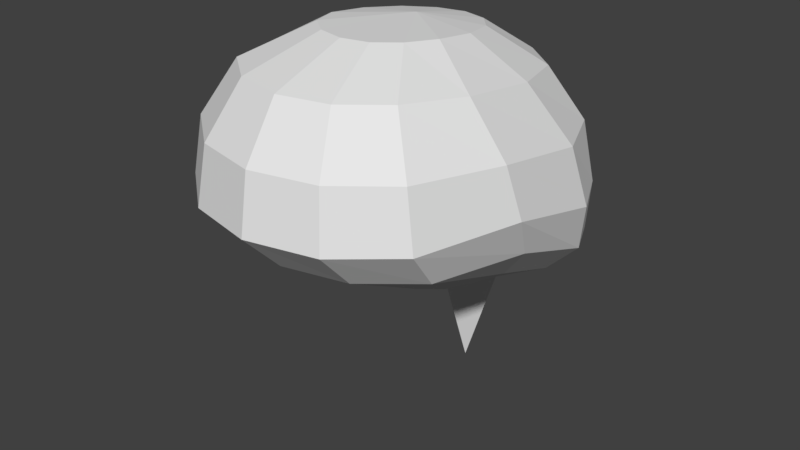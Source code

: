 # Source: wisdom.blend  (saved by Blender 2.78.0; exported with 4.5.12 LTS)
import bpy
from mathutils import Matrix  # noqa: F401  (used for matrix-valued properties, if any)

bpy.ops.wm.read_factory_settings(use_empty=True)
scene = bpy.context.scene
scene.name = 'Scene'

# ---- collections
col_collection_1 = bpy.data.collections.new('Collection 1'); scene.collection.children.link(col_collection_1)

# ---- materials (node trees are filled in below, after node groups)
mat_material_001 = bpy.data.materials.new('Material.001')
mat_material_001.alpha_threshold = 0.0
mat_material_001.use_transparent_shadow = False
mat_material_001.roughness = 0.5

# ---- material node trees

# ---- world
world_world = bpy.data.worlds.new('World'); scene.world = world_world
world_world.color = (0.05088, 0.05088, 0.05088)
world_world.use_sun_shadow = False
world_world.sun_shadow_jitter_overblur = 0.0
world_world.cycles.sampling_method = 'MANUAL'

# ---- meshes
me_sphere = bpy.data.meshes.new('Sphere')
me_sphere.from_pydata([(0.166, 0.333, 2.415), (0.3068, 0.6371, 2.194), (0.4009, 0.8324, 1.87), (0.4339, 0.901, 1.487), (0.4009, 0.9285, 1.138), (0.3068, 0.881, 0.8645), (0.166, 0.6048, 0.6881), (0.2992, 0.1734, 2.434), (0.5528, 0.4239, 2.2), (0.7223, 0.576, 1.87), (0.7818, 0.6235, 1.487), (0.7223, 0.6826, 1.141), (0.5528, 0.6826, 0.8896), (0.2992, 0.4802, 0.7518), (0.3731, -0.07143, 2.465), (0.6894, 0.01142, 2.244), (0.9007, 0.162, 1.887), (0.9749, 0.2333, 1.525), (0.9007, 0.3151, 1.209), (0.6894, 0.3211, 1.0), (0.3731, 0.2822, 0.8442), (0.3731, -0.335, 2.497), (0.6894, -0.4932, 2.31), (0.9007, -0.4597, 1.991), (0.9749, -0.4112, 1.682), (0.9007, -0.2486, 1.408), (0.6894, -0.1164, 1.153), (0.3731, 0.04181, 0.9063), (0.2992, -0.5291, 2.511), (0.5528, -0.8797, 2.345), (0.7223, -1.015, 2.021), (0.7818, -1.039, 1.668), (0.7223, -0.8165, 1.408), (0.5528, -0.5029, 1.188), (0.2992, -0.1524, 0.9203), (0.166, -0.6353, 2.511), (0.3068, -1.076, 2.345), (0.4009, -1.271, 2.021), (0.4339, -1.321, 1.662), (0.4009, -1.077, 1.407), (0.3068, -0.6991, 1.188), (0.166, -0.2586, 0.9203), (-0.166, 0.333, 2.415), (-0.3068, 0.6371, 2.194), (-0.4009, 0.8324, 1.87), (-0.4339, 0.901, 1.487), (-0.4009, 0.9285, 1.138), (-0.3068, 0.881, 0.8645), (-0.166, 0.6048, 0.6881), (-0.2992, 0.1734, 2.434), (-0.5528, 0.4239, 2.2), (-0.7223, 0.576, 1.87), (-0.7818, 0.6235, 1.487), (-0.7223, 0.6826, 1.141), (-0.5528, 0.6826, 0.8896), (-0.2992, 0.4802, 0.7518), (-0.3731, -0.07143, 2.465), (-0.6894, 0.01142, 2.244), (-0.9007, 0.162, 1.887), (-0.9749, 0.2333, 1.525), (-0.9007, 0.3151, 1.209), (-0.6894, 0.3211, 1.0), (-0.3731, 0.2822, 0.8442), (-0.3731, -0.335, 2.497), (-0.6894, -0.4932, 2.31), (-0.9007, -0.4597, 1.991), (-0.9749, -0.4112, 1.682), (-0.9007, -0.2486, 1.408), (-0.6894, -0.1164, 1.153), (-0.3731, 0.04181, 0.9063), (-0.2992, -0.5291, 2.511), (-0.5528, -0.8797, 2.345), (-0.7223, -1.015, 2.021), (-0.7818, -1.039, 1.668), (-0.7223, -0.8165, 1.408), (-0.5528, -0.5029, 1.188), (-0.2992, -0.1524, 0.9203), (-0.166, -0.6353, 2.511), (-0.3068, -1.076, 2.345), (-0.4009, -1.271, 2.021), (-0.4339, -1.321, 1.662), (-0.4009, -1.077, 1.407), (-0.3068, -0.6991, 1.188), (-0.166, -0.2586, 0.9203), (0.0, 0.3827, 2.411), (0.0, 0.7071, 2.194), (0.0, 0.9239, 1.87), (0.0, 1.0, 1.487), (0.0, 1.02, 1.138), (0.0, 0.9509, 0.8644), (0.0, 0.6386, 0.6634), (0.0, 0.2524, 0.6831), (0.0, -0.06114, 2.508), (0.0, -0.6732, 2.511), (0.0, -1.146, 2.345), (0.0, -1.363, 2.021), (0.0, -1.42, 1.662), (0.0, -1.17, 1.406), (0.0, -0.7692, 1.188), (0.0, -0.2964, 0.9203), (0.0, 0.4913, 0.01623)], [], [(90, 89, 5, 6), (88, 87, 3, 4), (86, 85, 1, 2), (84, 92, 0), (90, 6, 100), (89, 88, 4, 5), (87, 86, 2, 3), (85, 84, 0, 1), (2, 1, 8, 9), (0, 92, 7), (91, 6, 13), (5, 4, 11, 12), (3, 2, 9, 10), (1, 0, 7, 8), (6, 5, 12, 13), (4, 3, 10, 11), (91, 13, 20), (12, 11, 18, 19), (10, 9, 16, 17), (8, 7, 14, 15), (13, 12, 19, 20), (11, 10, 17, 18), (9, 8, 15, 16), (7, 92, 14), (15, 14, 21, 22), (20, 19, 26, 27), (18, 17, 24, 25), (16, 15, 22, 23), (14, 92, 21), (91, 20, 27), (19, 18, 25, 26), (17, 16, 23, 24), (27, 26, 33, 34), (25, 24, 31, 32), (23, 22, 29, 30), (21, 92, 28), (91, 27, 34), (26, 25, 32, 33), (24, 23, 30, 31), (22, 21, 28, 29), (28, 92, 35), (91, 34, 41), (33, 32, 39, 40), (31, 30, 37, 38), (29, 28, 35, 36), (34, 33, 40, 41), (32, 31, 38, 39), (30, 29, 36, 37), (40, 39, 97, 98), (38, 37, 95, 96), (36, 35, 93, 94), (41, 40, 98, 99), (39, 38, 96, 97), (37, 36, 94, 95), (35, 92, 93), (91, 41, 99), (6, 91, 100), (90, 48, 47, 89), (88, 46, 45, 87), (86, 44, 43, 85), (84, 42, 92), (90, 100, 48), (89, 47, 46, 88), (87, 45, 44, 86), (85, 43, 42, 84), (44, 51, 50, 43), (42, 49, 92), (91, 55, 48), (47, 54, 53, 46), (45, 52, 51, 44), (43, 50, 49, 42), (48, 55, 54, 47), (46, 53, 52, 45), (91, 62, 55), (54, 61, 60, 53), (52, 59, 58, 51), (50, 57, 56, 49), (55, 62, 61, 54), (53, 60, 59, 52), (51, 58, 57, 50), (49, 56, 92), (57, 64, 63, 56), (62, 69, 68, 61), (60, 67, 66, 59), (58, 65, 64, 57), (56, 63, 92), (91, 69, 62), (61, 68, 67, 60), (59, 66, 65, 58), (69, 76, 75, 68), (67, 74, 73, 66), (65, 72, 71, 64), (63, 70, 92), (91, 76, 69), (68, 75, 74, 67), (66, 73, 72, 65), (64, 71, 70, 63), (70, 77, 92), (91, 83, 76), (75, 82, 81, 74), (73, 80, 79, 72), (71, 78, 77, 70), (76, 83, 82, 75), (74, 81, 80, 73), (72, 79, 78, 71), (82, 98, 97, 81), (80, 96, 95, 79), (78, 94, 93, 77), (83, 99, 98, 82), (81, 97, 96, 80), (79, 95, 94, 78), (77, 93, 92), (91, 99, 83), (48, 100, 91)])
_uv = me_sphere.uv_layers.new(name='UVMap')
_uv.uv.foreach_set('vector', [0.3308, 0.8721, 0.2506, 0.8425, 0.3373, 0.7931, 0.3721, 0.8404, 0.1846, 0.7887, 0.1134, 0.7158, 0.2362, 0.646, 0.298, 0.7242, 0.04202, 0.634, 0.0, 0.5588, 0.08683, 0.5094, 0.1555, 0.5695, 0.0, 0.3502, 0.01618, 0.2332, 0.03735, 0.3419, 0.3308, 0.8721, 0.3721, 0.8404, 0.485, 1.0, 0.2506, 0.8425, 0.1846, 0.7887, 0.298, 0.7242, 0.3373, 0.7931, 0.1134, 0.7158, 0.04202, 0.634, 0.1555, 0.5695, 0.2362, 0.646, 0.02781, 0.4457, 0.0, 0.3502, 0.03735, 0.3419, 0.09677, 0.4362, 0.1853, 0.5094, 0.09677, 0.4362, 0.1656, 0.3892, 0.2751, 0.454, 0.03735, 0.3419, 0.01618, 0.2332, 0.07469, 0.3044, 0.905, 0.4984, 0.829, 0.5801, 0.7854, 0.5427, 0.3373, 0.7931, 0.298, 0.7242, 0.4092, 0.6652, 0.419, 0.7429, 0.2362, 0.646, 0.1555, 0.5695, 0.2687, 0.5108, 0.3587, 0.5825, 0.09677, 0.4362, 0.03735, 0.3419, 0.07469, 0.3044, 0.1656, 0.3892, 0.829, 0.5801, 0.7479, 0.6263, 0.6752, 0.5743, 0.7854, 0.5427, 0.298, 0.7242, 0.2362, 0.646, 0.3587, 0.5825, 0.4092, 0.6652, 0.905, 0.4984, 0.7854, 0.5427, 0.7628, 0.4855, 0.6752, 0.5743, 0.5927, 0.5468, 0.5477, 0.4508, 0.6393, 0.4757, 0.3867, 0.4935, 0.2751, 0.454, 0.3464, 0.3545, 0.4529, 0.3989, 0.1656, 0.3892, 0.07469, 0.3044, 0.1046, 0.2433, 0.2208, 0.2872, 0.7854, 0.5427, 0.6752, 0.5743, 0.6393, 0.4757, 0.7628, 0.4855, 0.4092, 0.6652, 0.3587, 0.5825, 0.4473, 0.5304, 0.485, 0.61, 0.2751, 0.454, 0.1656, 0.3892, 0.2208, 0.2872, 0.3464, 0.3545, 0.07469, 0.3044, 0.01618, 0.2332, 0.1046, 0.2433, 0.2208, 0.2872, 0.1046, 0.2433, 0.1212, 0.1756, 0.2515, 0.1572, 0.7628, 0.4855, 0.6393, 0.4757, 0.6488, 0.3561, 0.7702, 0.4219, 0.516, 0.4389, 0.4529, 0.3989, 0.4722, 0.2279, 0.516, 0.2852, 0.3464, 0.3545, 0.2208, 0.2872, 0.2515, 0.1572, 0.3778, 0.1929, 0.1046, 0.2433, 0.01618, 0.2332, 0.1212, 0.1756, 0.905, 0.4984, 0.7628, 0.4855, 0.7702, 0.4219, 0.6393, 0.4757, 0.5477, 0.4508, 0.5597, 0.2964, 0.6488, 0.3561, 0.4529, 0.3989, 0.3464, 0.3545, 0.3778, 0.1929, 0.4722, 0.2279, 0.7702, 0.4219, 0.6488, 0.3561, 0.7128, 0.2618, 0.8045, 0.375, 0.5597, 0.2964, 0.516, 0.2288, 0.6179, 0.08279, 0.6518, 0.1631, 0.3778, 0.1929, 0.2515, 0.1572, 0.2512, 0.05517, 0.3868, 0.04815, 0.1212, 0.1756, 0.01618, 0.2332, 0.1211, 0.1244, 0.905, 0.4984, 0.7702, 0.4219, 0.8045, 0.375, 0.6488, 0.3561, 0.5597, 0.2964, 0.6518, 0.1631, 0.7128, 0.2618, 0.4722, 0.2279, 0.3778, 0.1929, 0.3868, 0.04815, 0.4972, 0.06774, 0.2515, 0.1572, 0.1212, 0.1756, 0.1211, 0.1244, 0.2512, 0.05517, 0.1211, 0.1244, 0.01618, 0.2332, 0.1042, 0.09456, 0.905, 0.4984, 0.8045, 0.375, 0.8549, 0.351, 0.7128, 0.2618, 0.6518, 0.1631, 0.7737, 0.1043, 0.8058, 0.2174, 0.516, 0.8762, 0.5381, 0.7861, 0.6762, 0.8001, 0.6659, 0.8931, 0.2512, 0.05517, 0.1211, 0.1244, 0.1042, 0.09456, 0.2202, 0.0, 0.8045, 0.375, 0.7128, 0.2618, 0.8058, 0.2174, 0.8549, 0.351, 0.6518, 0.1631, 0.6179, 0.08279, 0.7503, 0.01956, 0.7737, 0.1043, 0.5381, 0.7861, 0.5818, 0.6927, 0.6875, 0.7034, 0.6762, 0.8001, 0.8058, 0.2174, 0.7737, 0.1043, 0.9122, 0.08595, 0.9117, 0.2036, 0.6659, 0.8931, 0.6762, 0.8001, 0.8195, 0.8001, 0.821, 0.8931, 0.6875, 0.7034, 0.6807, 0.6263, 0.74, 0.6263, 0.7972, 0.7034, 0.8549, 0.351, 0.8058, 0.2174, 0.9117, 0.2036, 0.9122, 0.3435, 0.7737, 0.1043, 0.7503, 0.01956, 0.9, 0.0, 0.9122, 0.08595, 0.6762, 0.8001, 0.6875, 0.7034, 0.7972, 0.7034, 0.8195, 0.8001, 0.1042, 0.09456, 0.01618, 0.2332, 0.07418, 0.08083, 0.905, 0.4984, 0.8549, 0.351, 0.9122, 0.3435, 1.0, 0.177, 0.9122, 0.1349, 1.0, 0.0, 0.3308, 0.8721, 0.3721, 0.8404, 0.3373, 0.7931, 0.2506, 0.8425, 0.1846, 0.7887, 0.298, 0.7242, 0.2362, 0.646, 0.1134, 0.7158, 0.04202, 0.634, 0.1555, 0.5695, 0.08683, 0.5094, 0.0, 0.5588, 0.0, 0.3502, 0.03735, 0.3419, 0.01618, 0.2332, 0.3308, 0.8721, 0.485, 1.0, 0.3721, 0.8404, 0.2506, 0.8425, 0.3373, 0.7931, 0.298, 0.7242, 0.1846, 0.7887, 0.1134, 0.7158, 0.2362, 0.646, 0.1555, 0.5695, 0.04202, 0.634, 0.02781, 0.4457, 0.09677, 0.4362, 0.03735, 0.3419, 0.0, 0.3502, 0.1853, 0.5094, 0.2751, 0.454, 0.1656, 0.3892, 0.09677, 0.4362, 0.03735, 0.3419, 0.07469, 0.3044, 0.01618, 0.2332, 0.905, 0.4984, 0.7854, 0.5427, 0.829, 0.5801, 0.3373, 0.7931, 0.419, 0.7429, 0.4092, 0.6652, 0.298, 0.7242, 0.2362, 0.646, 0.3587, 0.5825, 0.2687, 0.5108, 0.1555, 0.5695, 0.09677, 0.4362, 0.1656, 0.3892, 0.07469, 0.3044, 0.03735, 0.3419, 0.829, 0.5801, 0.7854, 0.5427, 0.6752, 0.5743, 0.7479, 0.6263, 0.298, 0.7242, 0.4092, 0.6652, 0.3587, 0.5825, 0.2362, 0.646, 0.905, 0.4984, 0.7628, 0.4855, 0.7854, 0.5427, 0.6752, 0.5743, 0.6393, 0.4757, 0.5477, 0.4508, 0.5927, 0.5468, 0.3867, 0.4935, 0.4529, 0.3989, 0.3464, 0.3545, 0.2751, 0.454, 0.1656, 0.3892, 0.2208, 0.2872, 0.1046, 0.2433, 0.07469, 0.3044, 0.7854, 0.5427, 0.7628, 0.4855, 0.6393, 0.4757, 0.6752, 0.5743, 0.4092, 0.6652, 0.485, 0.61, 0.4473, 0.5304, 0.3587, 0.5825, 0.2751, 0.454, 0.3464, 0.3545, 0.2208, 0.2872, 0.1656, 0.3892, 0.07469, 0.3044, 0.1046, 0.2433, 0.01618, 0.2332, 0.2208, 0.2872, 0.2515, 0.1572, 0.1212, 0.1756, 0.1046, 0.2433, 0.7628, 0.4855, 0.7702, 0.4219, 0.6488, 0.3561, 0.6393, 0.4757, 0.516, 0.4389, 0.516, 0.2852, 0.4722, 0.2279, 0.4529, 0.3989, 0.3464, 0.3545, 0.3778, 0.1929, 0.2515, 0.1572, 0.2208, 0.2872, 0.1046, 0.2433, 0.1212, 0.1756, 0.01618, 0.2332, 0.905, 0.4984, 0.7702, 0.4219, 0.7628, 0.4855, 0.6393, 0.4757, 0.6488, 0.3561, 0.5597, 0.2964, 0.5477, 0.4508, 0.4529, 0.3989, 0.4722, 0.2279, 0.3778, 0.1929, 0.3464, 0.3545, 0.7702, 0.4219, 0.8045, 0.375, 0.7128, 0.2618, 0.6488, 0.3561, 0.5597, 0.2964, 0.6518, 0.1631, 0.6179, 0.08279, 0.516, 0.2288, 0.3778, 0.1929, 0.3868, 0.04815, 0.2512, 0.05517, 0.2515, 0.1572, 0.1212, 0.1756, 0.1211, 0.1244, 0.01618, 0.2332, 0.905, 0.4984, 0.8045, 0.375, 0.7702, 0.4219, 0.6488, 0.3561, 0.7128, 0.2618, 0.6518, 0.1631, 0.5597, 0.2964, 0.4722, 0.2279, 0.4972, 0.06774, 0.3868, 0.04815, 0.3778, 0.1929, 0.2515, 0.1572, 0.2512, 0.05517, 0.1211, 0.1244, 0.1212, 0.1756, 0.1211, 0.1244, 0.1042, 0.09456, 0.01618, 0.2332, 0.905, 0.4984, 0.8549, 0.351, 0.8045, 0.375, 0.7128, 0.2618, 0.8058, 0.2174, 0.7737, 0.1043, 0.6518, 0.1631, 0.516, 0.8762, 0.6659, 0.8931, 0.6762, 0.8001, 0.5381, 0.7861, 0.2512, 0.05517, 0.2202, 0.0, 0.1042, 0.09456, 0.1211, 0.1244, 0.8045, 0.375, 0.8549, 0.351, 0.8058, 0.2174, 0.7128, 0.2618, 0.6518, 0.1631, 0.7737, 0.1043, 0.7503, 0.01956, 0.6179, 0.08279, 0.5381, 0.7861, 0.6762, 0.8001, 0.6875, 0.7034, 0.5818, 0.6927, 0.8058, 0.2174, 0.9117, 0.2036, 0.9122, 0.08595, 0.7737, 0.1043, 0.6659, 0.8931, 0.821, 0.8931, 0.8195, 0.8001, 0.6762, 0.8001, 0.6875, 0.7034, 0.7972, 0.7034, 0.74, 0.6263, 0.6807, 0.6263, 0.8549, 0.351, 0.9122, 0.3435, 0.9117, 0.2036, 0.8058, 0.2174, 0.7737, 0.1043, 0.9122, 0.08595, 0.9, 0.0, 0.7503, 0.01956, 0.6762, 0.8001, 0.8195, 0.8001, 0.7972, 0.7034, 0.6875, 0.7034, 0.1042, 0.09456, 0.07418, 0.08083, 0.01618, 0.2332, 0.905, 0.4984, 0.9122, 0.3435, 0.8549, 0.351, 1.0, 0.177, 1.0, 0.0, 0.9122, 0.1349])
me_sphere.materials.append(mat_material_001)
me_sphere.use_remesh_preserve_volume = False
me_sphere.use_remesh_preserve_attributes = False
me_sphere.use_mirror_vertex_groups = False
me_sphere.update()

# ---- objects
ob_sphere = bpy.data.objects.new('Sphere', me_sphere)

# ---- transforms, parenting, visibility, modifiers, constraints
ob_sphere.location = (0.0, 0.0, 0.0)
ob_sphere.lineart.crease_threshold = 0.0

# ---- collection membership
col_collection_1.objects.link(ob_sphere)

# ---- scene / render settings (as saved in the file)
scene.frame_start = 1; scene.frame_end = 250; scene.frame_set(1)
scene.render.engine = 'BLENDER_EEVEE_NEXT'
scene.render.resolution_percentage = 50
scene.render.dither_intensity = 0.0
scene.cycles.use_denoising = False
scene.cycles.samples = 128
scene.cycles.sampling_pattern = 'TABULATED_SOBOL'
scene.cycles.light_sampling_threshold = 0.0
scene.cycles.use_adaptive_sampling = False
scene.cycles.use_light_tree = False
scene.cycles.blur_glossy = 0.0
scene.cycles.sample_clamp_indirect = 0.0
scene.view_settings.view_transform = 'Standard'
bpy.context.view_layer.update()

# ---- added for rendering (the .blend has no active camera and no usable light): camera, sun
cam_auto = bpy.data.cameras.new('AutoCamera')
cam_auto.lens = 50.0
cam_auto.sensor_width = 36.0
cam_auto.clip_end = 1000.0
ob_auto_camera = bpy.data.objects.new('AutoCamera', cam_auto)
scene.collection.objects.link(ob_auto_camera)
ob_auto_camera.location = (3.69859, -4.63852, 4.22245)
ob_auto_camera.rotation_euler = (1.09748, -7.21219e-08, 0.694738)
scene.camera = ob_auto_camera
light_auto_sun = bpy.data.lights.new('AutoSun', 'SUN')
light_auto_sun.energy = 3.0
light_auto_sun.angle = 0.0523599
ob_auto_sun = bpy.data.objects.new('AutoSun', light_auto_sun)
scene.collection.objects.link(ob_auto_sun)
ob_auto_sun.rotation_euler = (0.872665, 0.174533, 0.523599)
bpy.context.view_layer.update()
